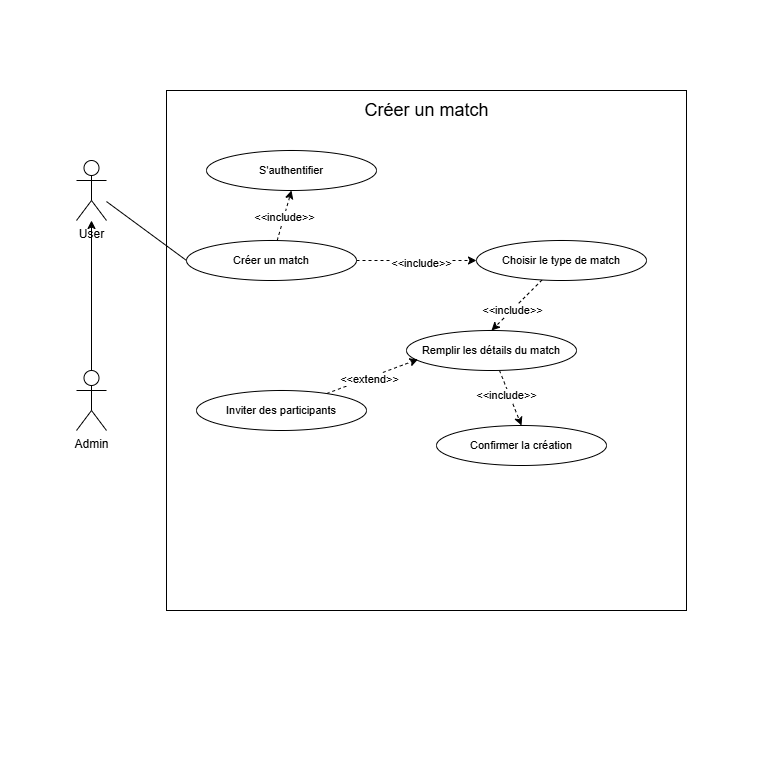

The diagram above was exported from draw.io. Its source (the exported page's mxGraphModel, read from the mxfile embedded in the PNG):
<mxGraphModel dx="1050" dy="522" grid="1" gridSize="10" guides="1" tooltips="1" connect="1" arrows="1" fold="1" page="1" pageScale="1" pageWidth="827" pageHeight="1169" math="0" shadow="0">
  <root>
    <mxCell id="0" />
    <mxCell id="1" parent="0" />
    <mxCell id="Yogmz0ebSoWaq6GfLoKJ-1" value="" style="whiteSpace=wrap;html=1;aspect=fixed;strokeColor=none;movable=0;resizable=0;rotatable=0;deletable=0;editable=0;locked=1;connectable=0;" parent="1" vertex="1">
      <mxGeometry x="34" y="120" width="760" height="760" as="geometry" />
    </mxCell>
    <mxCell id="Yogmz0ebSoWaq6GfLoKJ-2" value="" style="whiteSpace=wrap;html=1;aspect=fixed;movable=0;resizable=0;rotatable=0;deletable=0;editable=0;locked=1;connectable=0;" parent="1" vertex="1">
      <mxGeometry x="200" y="210" width="520" height="520" as="geometry" />
    </mxCell>
    <mxCell id="Yogmz0ebSoWaq6GfLoKJ-3" value="&lt;font style=&quot;font-size: 18px;&quot;&gt;Créer un match&lt;/font&gt;" style="text;html=1;align=center;verticalAlign=middle;resizable=0;points=[];autosize=1;strokeColor=none;fillColor=none;" parent="1" vertex="1">
      <mxGeometry x="385" y="210" width="150" height="40" as="geometry" />
    </mxCell>
    <mxCell id="Yogmz0ebSoWaq6GfLoKJ-4" value="" style="rounded=0;orthogonalLoop=1;jettySize=auto;html=1;endArrow=none;endFill=0;entryX=0.5;entryY=0;entryDx=0;entryDy=0;entryPerimeter=0;startArrow=classic;startFill=1;" parent="1" source="Yogmz0ebSoWaq6GfLoKJ-7" target="Yogmz0ebSoWaq6GfLoKJ-18" edge="1">
      <mxGeometry relative="1" as="geometry">
        <mxPoint x="125" y="400" as="targetPoint" />
      </mxGeometry>
    </mxCell>
    <mxCell id="Yogmz0ebSoWaq6GfLoKJ-5" style="edgeStyle=none;shape=connector;rounded=0;orthogonalLoop=1;jettySize=auto;html=1;entryX=0;entryY=0.5;entryDx=0;entryDy=0;strokeColor=default;align=center;verticalAlign=middle;fontFamily=Helvetica;fontSize=11;fontColor=default;labelBackgroundColor=default;endArrow=none;endFill=0;" parent="1" source="Yogmz0ebSoWaq6GfLoKJ-7" target="Yogmz0ebSoWaq6GfLoKJ-11" edge="1">
      <mxGeometry relative="1" as="geometry" />
    </mxCell>
    <mxCell id="Yogmz0ebSoWaq6GfLoKJ-7" value="User" style="shape=umlActor;verticalLabelPosition=bottom;verticalAlign=top;html=1;outlineConnect=0;" parent="1" vertex="1">
      <mxGeometry x="110" y="280" width="30" height="60" as="geometry" />
    </mxCell>
    <mxCell id="k6ATd5E2wgoZyUMa85am-6" style="edgeStyle=none;shape=connector;rounded=0;orthogonalLoop=1;jettySize=auto;html=1;entryX=0.5;entryY=1;entryDx=0;entryDy=0;dashed=1;strokeColor=default;align=center;verticalAlign=middle;fontFamily=Helvetica;fontSize=11;fontColor=default;labelBackgroundColor=default;endArrow=classic;endFill=1;" edge="1" parent="1" source="Yogmz0ebSoWaq6GfLoKJ-11" target="k6ATd5E2wgoZyUMa85am-5">
      <mxGeometry relative="1" as="geometry" />
    </mxCell>
    <mxCell id="k6ATd5E2wgoZyUMa85am-7" value="&amp;lt;&amp;lt;include&amp;gt;&amp;gt;" style="edgeLabel;html=1;align=center;verticalAlign=middle;resizable=0;points=[];fontFamily=Helvetica;fontSize=11;fontColor=default;labelBackgroundColor=default;" vertex="1" connectable="0" parent="k6ATd5E2wgoZyUMa85am-6">
      <mxGeometry x="-0.0645" relative="1" as="geometry">
        <mxPoint as="offset" />
      </mxGeometry>
    </mxCell>
    <mxCell id="k6ATd5E2wgoZyUMa85am-9" style="edgeStyle=none;shape=connector;rounded=0;orthogonalLoop=1;jettySize=auto;html=1;exitX=1;exitY=0.5;exitDx=0;exitDy=0;entryX=0;entryY=0.5;entryDx=0;entryDy=0;dashed=1;strokeColor=default;align=center;verticalAlign=middle;fontFamily=Helvetica;fontSize=11;fontColor=default;labelBackgroundColor=default;endArrow=classic;endFill=1;" edge="1" parent="1" source="Yogmz0ebSoWaq6GfLoKJ-11" target="k6ATd5E2wgoZyUMa85am-8">
      <mxGeometry relative="1" as="geometry" />
    </mxCell>
    <mxCell id="k6ATd5E2wgoZyUMa85am-10" value="&amp;lt;&amp;lt;include&amp;gt;&amp;gt;" style="edgeLabel;html=1;align=center;verticalAlign=middle;resizable=0;points=[];fontFamily=Helvetica;fontSize=11;fontColor=default;labelBackgroundColor=default;" vertex="1" connectable="0" parent="k6ATd5E2wgoZyUMa85am-9">
      <mxGeometry x="0.0667" y="-2" relative="1" as="geometry">
        <mxPoint as="offset" />
      </mxGeometry>
    </mxCell>
    <mxCell id="Yogmz0ebSoWaq6GfLoKJ-11" value="Créer un match" style="ellipse;whiteSpace=wrap;html=1;fontFamily=Helvetica;fontSize=11;fontColor=default;labelBackgroundColor=default;" parent="1" vertex="1">
      <mxGeometry x="220" y="360" width="170" height="40" as="geometry" />
    </mxCell>
    <mxCell id="Yogmz0ebSoWaq6GfLoKJ-18" value="Admin" style="shape=umlActor;verticalLabelPosition=bottom;verticalAlign=top;html=1;outlineConnect=0;" parent="1" vertex="1">
      <mxGeometry x="110" y="490" width="30" height="60" as="geometry" />
    </mxCell>
    <mxCell id="k6ATd5E2wgoZyUMa85am-5" value="S'authentifier" style="ellipse;whiteSpace=wrap;html=1;fontFamily=Helvetica;fontSize=11;fontColor=default;labelBackgroundColor=default;" vertex="1" parent="1">
      <mxGeometry x="240" y="270" width="170" height="40" as="geometry" />
    </mxCell>
    <mxCell id="k6ATd5E2wgoZyUMa85am-12" style="edgeStyle=none;shape=connector;rounded=0;orthogonalLoop=1;jettySize=auto;html=1;entryX=0.5;entryY=0;entryDx=0;entryDy=0;dashed=1;strokeColor=default;align=center;verticalAlign=middle;fontFamily=Helvetica;fontSize=11;fontColor=default;labelBackgroundColor=default;endArrow=classic;endFill=1;" edge="1" parent="1" source="k6ATd5E2wgoZyUMa85am-8" target="k6ATd5E2wgoZyUMa85am-11">
      <mxGeometry relative="1" as="geometry" />
    </mxCell>
    <mxCell id="k6ATd5E2wgoZyUMa85am-13" value="&amp;lt;&amp;lt;include&amp;gt;&amp;gt;" style="edgeLabel;html=1;align=center;verticalAlign=middle;resizable=0;points=[];fontFamily=Helvetica;fontSize=11;fontColor=default;labelBackgroundColor=default;" vertex="1" connectable="0" parent="k6ATd5E2wgoZyUMa85am-12">
      <mxGeometry x="0.1688" relative="1" as="geometry">
        <mxPoint as="offset" />
      </mxGeometry>
    </mxCell>
    <mxCell id="k6ATd5E2wgoZyUMa85am-8" value="Choisir le type de match" style="ellipse;whiteSpace=wrap;html=1;fontFamily=Helvetica;fontSize=11;fontColor=default;labelBackgroundColor=default;" vertex="1" parent="1">
      <mxGeometry x="510" y="360" width="170" height="40" as="geometry" />
    </mxCell>
    <mxCell id="k6ATd5E2wgoZyUMa85am-18" style="edgeStyle=none;shape=connector;rounded=0;orthogonalLoop=1;jettySize=auto;html=1;entryX=0.5;entryY=0;entryDx=0;entryDy=0;dashed=1;strokeColor=default;align=center;verticalAlign=middle;fontFamily=Helvetica;fontSize=11;fontColor=default;labelBackgroundColor=default;endArrow=classic;endFill=1;" edge="1" parent="1" source="k6ATd5E2wgoZyUMa85am-11" target="k6ATd5E2wgoZyUMa85am-17">
      <mxGeometry relative="1" as="geometry" />
    </mxCell>
    <mxCell id="k6ATd5E2wgoZyUMa85am-19" value="&amp;lt;&amp;lt;include&amp;gt;&amp;gt;" style="edgeLabel;html=1;align=center;verticalAlign=middle;resizable=0;points=[];fontFamily=Helvetica;fontSize=11;fontColor=default;labelBackgroundColor=default;" vertex="1" connectable="0" parent="k6ATd5E2wgoZyUMa85am-18">
      <mxGeometry x="-0.1705" y="-3" relative="1" as="geometry">
        <mxPoint as="offset" />
      </mxGeometry>
    </mxCell>
    <mxCell id="k6ATd5E2wgoZyUMa85am-11" value="Remplir les détails du match" style="ellipse;whiteSpace=wrap;html=1;fontFamily=Helvetica;fontSize=11;fontColor=default;labelBackgroundColor=default;" vertex="1" parent="1">
      <mxGeometry x="440" y="450" width="170" height="40" as="geometry" />
    </mxCell>
    <mxCell id="k6ATd5E2wgoZyUMa85am-14" value="Inviter des participants" style="ellipse;whiteSpace=wrap;html=1;fontFamily=Helvetica;fontSize=11;fontColor=default;labelBackgroundColor=default;" vertex="1" parent="1">
      <mxGeometry x="230" y="510" width="170" height="40" as="geometry" />
    </mxCell>
    <mxCell id="k6ATd5E2wgoZyUMa85am-15" style="edgeStyle=none;shape=connector;rounded=0;orthogonalLoop=1;jettySize=auto;html=1;entryX=0.068;entryY=0.72;entryDx=0;entryDy=0;entryPerimeter=0;dashed=1;strokeColor=default;align=center;verticalAlign=middle;fontFamily=Helvetica;fontSize=11;fontColor=default;labelBackgroundColor=default;endArrow=classic;endFill=1;" edge="1" parent="1" source="k6ATd5E2wgoZyUMa85am-14" target="k6ATd5E2wgoZyUMa85am-11">
      <mxGeometry relative="1" as="geometry" />
    </mxCell>
    <mxCell id="k6ATd5E2wgoZyUMa85am-16" value="&amp;lt;&amp;lt;extend&amp;gt;&amp;gt;" style="edgeLabel;html=1;align=center;verticalAlign=middle;resizable=0;points=[];fontFamily=Helvetica;fontSize=11;fontColor=default;labelBackgroundColor=default;" vertex="1" connectable="0" parent="k6ATd5E2wgoZyUMa85am-15">
      <mxGeometry x="-0.0822" relative="1" as="geometry">
        <mxPoint y="1" as="offset" />
      </mxGeometry>
    </mxCell>
    <mxCell id="k6ATd5E2wgoZyUMa85am-17" value="Confirmer la création" style="ellipse;whiteSpace=wrap;html=1;fontFamily=Helvetica;fontSize=11;fontColor=default;labelBackgroundColor=default;" vertex="1" parent="1">
      <mxGeometry x="470" y="545" width="170" height="40" as="geometry" />
    </mxCell>
  </root>
</mxGraphModel>